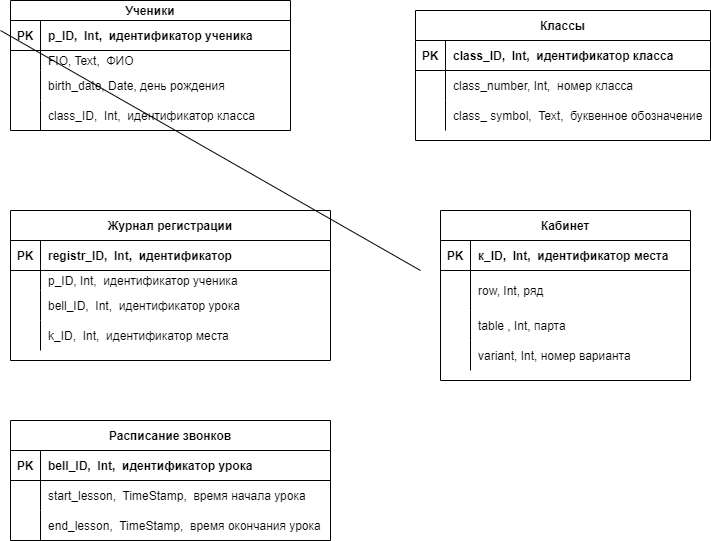

The diagram above was exported from draw.io. Its source (the exported page's mxGraphModel, read from the mxfile embedded in the PNG):
<mxGraphModel dx="752" dy="609" grid="1" gridSize="10" guides="1" tooltips="1" connect="1" arrows="1" fold="1" page="1" pageScale="1" pageWidth="827" pageHeight="1169" math="0" shadow="0">
  <root>
    <mxCell id="0" />
    <mxCell id="1" parent="0" />
    <mxCell id="2" value="Ученики" style="shape=table;startSize=20;container=1;collapsible=1;childLayout=tableLayout;fixedRows=1;rowLines=0;fontStyle=1;align=center;resizeLast=1;" vertex="1" parent="1">
      <mxGeometry x="40" y="40" width="280" height="130" as="geometry" />
    </mxCell>
    <mxCell id="3" value="" style="shape=partialRectangle;collapsible=0;dropTarget=0;pointerEvents=0;fillColor=none;top=0;left=0;bottom=1;right=0;points=[[0,0.5],[1,0.5]];portConstraint=eastwest;" vertex="1" parent="2">
      <mxGeometry y="20" width="280" height="30" as="geometry" />
    </mxCell>
    <mxCell id="4" value="PK" style="shape=partialRectangle;connectable=0;fillColor=none;top=0;left=0;bottom=0;right=0;fontStyle=1;overflow=hidden;" vertex="1" parent="3">
      <mxGeometry width="30" height="30" as="geometry">
        <mxRectangle width="30" height="30" as="alternateBounds" />
      </mxGeometry>
    </mxCell>
    <mxCell id="5" value="p_ID,  Int,  идентификатор ученика" style="shape=partialRectangle;connectable=0;fillColor=none;top=0;left=0;bottom=0;right=0;align=left;spacingLeft=6;fontStyle=1;overflow=hidden;" vertex="1" parent="3">
      <mxGeometry x="30" width="250" height="30" as="geometry">
        <mxRectangle width="250" height="30" as="alternateBounds" />
      </mxGeometry>
    </mxCell>
    <mxCell id="6" value="" style="shape=partialRectangle;collapsible=0;dropTarget=0;pointerEvents=0;fillColor=none;top=0;left=0;bottom=0;right=0;points=[[0,0.5],[1,0.5]];portConstraint=eastwest;" vertex="1" parent="2">
      <mxGeometry y="50" width="280" height="20" as="geometry" />
    </mxCell>
    <mxCell id="7" value="" style="shape=partialRectangle;connectable=0;fillColor=none;top=0;left=0;bottom=0;right=0;editable=1;overflow=hidden;" vertex="1" parent="6">
      <mxGeometry width="30" height="20" as="geometry">
        <mxRectangle width="30" height="20" as="alternateBounds" />
      </mxGeometry>
    </mxCell>
    <mxCell id="8" value="FIO, Text,  ФИО" style="shape=partialRectangle;connectable=0;fillColor=none;top=0;left=0;bottom=0;right=0;align=left;spacingLeft=6;overflow=hidden;" vertex="1" parent="6">
      <mxGeometry x="30" width="250" height="20" as="geometry">
        <mxRectangle width="250" height="20" as="alternateBounds" />
      </mxGeometry>
    </mxCell>
    <mxCell id="9" value="" style="shape=partialRectangle;collapsible=0;dropTarget=0;pointerEvents=0;fillColor=none;top=0;left=0;bottom=0;right=0;points=[[0,0.5],[1,0.5]];portConstraint=eastwest;" vertex="1" parent="2">
      <mxGeometry y="70" width="280" height="30" as="geometry" />
    </mxCell>
    <mxCell id="10" value="" style="shape=partialRectangle;connectable=0;fillColor=none;top=0;left=0;bottom=0;right=0;editable=1;overflow=hidden;" vertex="1" parent="9">
      <mxGeometry width="30" height="30" as="geometry">
        <mxRectangle width="30" height="30" as="alternateBounds" />
      </mxGeometry>
    </mxCell>
    <mxCell id="11" value="birth_date, Date, день рождения " style="shape=partialRectangle;connectable=0;fillColor=none;top=0;left=0;bottom=0;right=0;align=left;spacingLeft=6;overflow=hidden;" vertex="1" parent="9">
      <mxGeometry x="30" width="250" height="30" as="geometry">
        <mxRectangle width="250" height="30" as="alternateBounds" />
      </mxGeometry>
    </mxCell>
    <mxCell id="12" value="" style="shape=partialRectangle;collapsible=0;dropTarget=0;pointerEvents=0;fillColor=none;top=0;left=0;bottom=0;right=0;points=[[0,0.5],[1,0.5]];portConstraint=eastwest;" vertex="1" parent="2">
      <mxGeometry y="100" width="280" height="30" as="geometry" />
    </mxCell>
    <mxCell id="13" value="" style="shape=partialRectangle;connectable=0;fillColor=none;top=0;left=0;bottom=0;right=0;editable=1;overflow=hidden;" vertex="1" parent="12">
      <mxGeometry width="30" height="30" as="geometry">
        <mxRectangle width="30" height="30" as="alternateBounds" />
      </mxGeometry>
    </mxCell>
    <mxCell id="14" value="class_ID,  Int,  идентификатор класса" style="shape=partialRectangle;connectable=0;fillColor=none;top=0;left=0;bottom=0;right=0;align=left;spacingLeft=6;overflow=hidden;" vertex="1" parent="12">
      <mxGeometry x="30" width="250" height="30" as="geometry">
        <mxRectangle width="250" height="30" as="alternateBounds" />
      </mxGeometry>
    </mxCell>
    <mxCell id="18" value="Кабинет" style="shape=table;startSize=30;container=1;collapsible=1;childLayout=tableLayout;fixedRows=1;rowLines=0;fontStyle=1;align=center;resizeLast=1;" vertex="1" parent="1">
      <mxGeometry x="470" y="250" width="250" height="170" as="geometry" />
    </mxCell>
    <mxCell id="19" value="" style="shape=partialRectangle;collapsible=0;dropTarget=0;pointerEvents=0;fillColor=none;top=0;left=0;bottom=1;right=0;points=[[0,0.5],[1,0.5]];portConstraint=eastwest;" vertex="1" parent="18">
      <mxGeometry y="30" width="250" height="30" as="geometry" />
    </mxCell>
    <mxCell id="20" value="PK" style="shape=partialRectangle;connectable=0;fillColor=none;top=0;left=0;bottom=0;right=0;fontStyle=1;overflow=hidden;" vertex="1" parent="19">
      <mxGeometry width="30" height="30" as="geometry">
        <mxRectangle width="30" height="30" as="alternateBounds" />
      </mxGeometry>
    </mxCell>
    <mxCell id="21" value="к_ID,  Int,  идентификатор места" style="shape=partialRectangle;connectable=0;fillColor=none;top=0;left=0;bottom=0;right=0;align=left;spacingLeft=6;fontStyle=1;overflow=hidden;" vertex="1" parent="19">
      <mxGeometry x="30" width="220" height="30" as="geometry">
        <mxRectangle width="220" height="30" as="alternateBounds" />
      </mxGeometry>
    </mxCell>
    <mxCell id="22" value="" style="shape=partialRectangle;collapsible=0;dropTarget=0;pointerEvents=0;fillColor=none;top=0;left=0;bottom=0;right=0;points=[[0,0.5],[1,0.5]];portConstraint=eastwest;" vertex="1" parent="18">
      <mxGeometry y="60" width="250" height="40" as="geometry" />
    </mxCell>
    <mxCell id="23" value="" style="shape=partialRectangle;connectable=0;fillColor=none;top=0;left=0;bottom=0;right=0;editable=1;overflow=hidden;" vertex="1" parent="22">
      <mxGeometry width="30" height="40" as="geometry">
        <mxRectangle width="30" height="40" as="alternateBounds" />
      </mxGeometry>
    </mxCell>
    <mxCell id="24" value="row, Int, ряд" style="shape=partialRectangle;connectable=0;fillColor=none;top=0;left=0;bottom=0;right=0;align=left;spacingLeft=6;overflow=hidden;" vertex="1" parent="22">
      <mxGeometry x="30" width="220" height="40" as="geometry">
        <mxRectangle width="220" height="40" as="alternateBounds" />
      </mxGeometry>
    </mxCell>
    <mxCell id="25" value="" style="shape=partialRectangle;collapsible=0;dropTarget=0;pointerEvents=0;fillColor=none;top=0;left=0;bottom=0;right=0;points=[[0,0.5],[1,0.5]];portConstraint=eastwest;" vertex="1" parent="18">
      <mxGeometry y="100" width="250" height="30" as="geometry" />
    </mxCell>
    <mxCell id="26" value="" style="shape=partialRectangle;connectable=0;fillColor=none;top=0;left=0;bottom=0;right=0;editable=1;overflow=hidden;" vertex="1" parent="25">
      <mxGeometry width="30" height="30" as="geometry">
        <mxRectangle width="30" height="30" as="alternateBounds" />
      </mxGeometry>
    </mxCell>
    <mxCell id="27" value="table , Int, парта" style="shape=partialRectangle;connectable=0;fillColor=none;top=0;left=0;bottom=0;right=0;align=left;spacingLeft=6;overflow=hidden;" vertex="1" parent="25">
      <mxGeometry x="30" width="220" height="30" as="geometry">
        <mxRectangle width="220" height="30" as="alternateBounds" />
      </mxGeometry>
    </mxCell>
    <mxCell id="28" value="" style="shape=partialRectangle;collapsible=0;dropTarget=0;pointerEvents=0;fillColor=none;top=0;left=0;bottom=0;right=0;points=[[0,0.5],[1,0.5]];portConstraint=eastwest;" vertex="1" parent="18">
      <mxGeometry y="130" width="250" height="30" as="geometry" />
    </mxCell>
    <mxCell id="29" value="" style="shape=partialRectangle;connectable=0;fillColor=none;top=0;left=0;bottom=0;right=0;editable=1;overflow=hidden;" vertex="1" parent="28">
      <mxGeometry width="30" height="30" as="geometry">
        <mxRectangle width="30" height="30" as="alternateBounds" />
      </mxGeometry>
    </mxCell>
    <mxCell id="30" value="variant, Int, номер варианта" style="shape=partialRectangle;connectable=0;fillColor=none;top=0;left=0;bottom=0;right=0;align=left;spacingLeft=6;overflow=hidden;" vertex="1" parent="28">
      <mxGeometry x="30" width="220" height="30" as="geometry">
        <mxRectangle width="220" height="30" as="alternateBounds" />
      </mxGeometry>
    </mxCell>
    <mxCell id="31" value="Журнал регистрации" style="shape=table;startSize=30;container=1;collapsible=1;childLayout=tableLayout;fixedRows=1;rowLines=0;fontStyle=1;align=center;resizeLast=1;" vertex="1" parent="1">
      <mxGeometry x="40" y="250" width="320" height="150" as="geometry" />
    </mxCell>
    <mxCell id="32" value="" style="shape=partialRectangle;collapsible=0;dropTarget=0;pointerEvents=0;fillColor=none;top=0;left=0;bottom=1;right=0;points=[[0,0.5],[1,0.5]];portConstraint=eastwest;" vertex="1" parent="31">
      <mxGeometry y="30" width="320" height="30" as="geometry" />
    </mxCell>
    <mxCell id="33" value="PK" style="shape=partialRectangle;connectable=0;fillColor=none;top=0;left=0;bottom=0;right=0;fontStyle=1;overflow=hidden;" vertex="1" parent="32">
      <mxGeometry width="30" height="30" as="geometry">
        <mxRectangle width="30" height="30" as="alternateBounds" />
      </mxGeometry>
    </mxCell>
    <mxCell id="34" value="registr_ID,  Int,  идентификатор  " style="shape=partialRectangle;connectable=0;fillColor=none;top=0;left=0;bottom=0;right=0;align=left;spacingLeft=6;fontStyle=1;overflow=hidden;" vertex="1" parent="32">
      <mxGeometry x="30" width="290" height="30" as="geometry">
        <mxRectangle width="290" height="30" as="alternateBounds" />
      </mxGeometry>
    </mxCell>
    <mxCell id="35" value="" style="shape=partialRectangle;collapsible=0;dropTarget=0;pointerEvents=0;fillColor=none;top=0;left=0;bottom=0;right=0;points=[[0,0.5],[1,0.5]];portConstraint=eastwest;" vertex="1" parent="31">
      <mxGeometry y="60" width="320" height="20" as="geometry" />
    </mxCell>
    <mxCell id="36" value="" style="shape=partialRectangle;connectable=0;fillColor=none;top=0;left=0;bottom=0;right=0;editable=1;overflow=hidden;" vertex="1" parent="35">
      <mxGeometry width="30" height="20" as="geometry">
        <mxRectangle width="30" height="20" as="alternateBounds" />
      </mxGeometry>
    </mxCell>
    <mxCell id="37" value="p_ID, Int,  идентификатор ученика" style="shape=partialRectangle;connectable=0;fillColor=none;top=0;left=0;bottom=0;right=0;align=left;spacingLeft=6;overflow=hidden;" vertex="1" parent="35">
      <mxGeometry x="30" width="290" height="20" as="geometry">
        <mxRectangle width="290" height="20" as="alternateBounds" />
      </mxGeometry>
    </mxCell>
    <mxCell id="38" value="" style="shape=partialRectangle;collapsible=0;dropTarget=0;pointerEvents=0;fillColor=none;top=0;left=0;bottom=0;right=0;points=[[0,0.5],[1,0.5]];portConstraint=eastwest;" vertex="1" parent="31">
      <mxGeometry y="80" width="320" height="30" as="geometry" />
    </mxCell>
    <mxCell id="39" value="" style="shape=partialRectangle;connectable=0;fillColor=none;top=0;left=0;bottom=0;right=0;editable=1;overflow=hidden;" vertex="1" parent="38">
      <mxGeometry width="30" height="30" as="geometry">
        <mxRectangle width="30" height="30" as="alternateBounds" />
      </mxGeometry>
    </mxCell>
    <mxCell id="40" value="bell_ID,  Int,  идентификатор урока" style="shape=partialRectangle;connectable=0;fillColor=none;top=0;left=0;bottom=0;right=0;align=left;spacingLeft=6;overflow=hidden;" vertex="1" parent="38">
      <mxGeometry x="30" width="290" height="30" as="geometry">
        <mxRectangle width="290" height="30" as="alternateBounds" />
      </mxGeometry>
    </mxCell>
    <mxCell id="77" value="" style="shape=partialRectangle;collapsible=0;dropTarget=0;pointerEvents=0;fillColor=none;top=0;left=0;bottom=0;right=0;points=[[0,0.5],[1,0.5]];portConstraint=eastwest;" vertex="1" parent="31">
      <mxGeometry y="110" width="320" height="30" as="geometry" />
    </mxCell>
    <mxCell id="78" value="" style="shape=partialRectangle;connectable=0;fillColor=none;top=0;left=0;bottom=0;right=0;editable=1;overflow=hidden;" vertex="1" parent="77">
      <mxGeometry width="30" height="30" as="geometry">
        <mxRectangle width="30" height="30" as="alternateBounds" />
      </mxGeometry>
    </mxCell>
    <mxCell id="79" value="k_ID,  Int,  идентификатор места" style="shape=partialRectangle;connectable=0;fillColor=none;top=0;left=0;bottom=0;right=0;align=left;spacingLeft=6;overflow=hidden;" vertex="1" parent="77">
      <mxGeometry x="30" width="290" height="30" as="geometry">
        <mxRectangle width="290" height="30" as="alternateBounds" />
      </mxGeometry>
    </mxCell>
    <mxCell id="45" value="Классы" style="shape=table;startSize=30;container=1;collapsible=1;childLayout=tableLayout;fixedRows=1;rowLines=0;fontStyle=1;align=center;resizeLast=1;" vertex="1" parent="1">
      <mxGeometry x="445" y="50" width="295" height="130" as="geometry" />
    </mxCell>
    <mxCell id="46" value="" style="shape=partialRectangle;collapsible=0;dropTarget=0;pointerEvents=0;fillColor=none;top=0;left=0;bottom=1;right=0;points=[[0,0.5],[1,0.5]];portConstraint=eastwest;" vertex="1" parent="45">
      <mxGeometry y="30" width="295" height="30" as="geometry" />
    </mxCell>
    <mxCell id="47" value="PK" style="shape=partialRectangle;connectable=0;fillColor=none;top=0;left=0;bottom=0;right=0;fontStyle=1;overflow=hidden;" vertex="1" parent="46">
      <mxGeometry width="30" height="30" as="geometry">
        <mxRectangle width="30" height="30" as="alternateBounds" />
      </mxGeometry>
    </mxCell>
    <mxCell id="48" value="class_ID,  Int,  идентификатор класса" style="shape=partialRectangle;connectable=0;fillColor=none;top=0;left=0;bottom=0;right=0;align=left;spacingLeft=6;fontStyle=1;overflow=hidden;" vertex="1" parent="46">
      <mxGeometry x="30" width="265" height="30" as="geometry">
        <mxRectangle width="265" height="30" as="alternateBounds" />
      </mxGeometry>
    </mxCell>
    <mxCell id="49" value="" style="shape=partialRectangle;collapsible=0;dropTarget=0;pointerEvents=0;fillColor=none;top=0;left=0;bottom=0;right=0;points=[[0,0.5],[1,0.5]];portConstraint=eastwest;" vertex="1" parent="45">
      <mxGeometry y="60" width="295" height="30" as="geometry" />
    </mxCell>
    <mxCell id="50" value="" style="shape=partialRectangle;connectable=0;fillColor=none;top=0;left=0;bottom=0;right=0;editable=1;overflow=hidden;" vertex="1" parent="49">
      <mxGeometry width="30" height="30" as="geometry">
        <mxRectangle width="30" height="30" as="alternateBounds" />
      </mxGeometry>
    </mxCell>
    <mxCell id="51" value="class_number, Int,  номер класса" style="shape=partialRectangle;connectable=0;fillColor=none;top=0;left=0;bottom=0;right=0;align=left;spacingLeft=6;overflow=hidden;" vertex="1" parent="49">
      <mxGeometry x="30" width="265" height="30" as="geometry">
        <mxRectangle width="265" height="30" as="alternateBounds" />
      </mxGeometry>
    </mxCell>
    <mxCell id="52" value="" style="shape=partialRectangle;collapsible=0;dropTarget=0;pointerEvents=0;fillColor=none;top=0;left=0;bottom=0;right=0;points=[[0,0.5],[1,0.5]];portConstraint=eastwest;" vertex="1" parent="45">
      <mxGeometry y="90" width="295" height="30" as="geometry" />
    </mxCell>
    <mxCell id="53" value="" style="shape=partialRectangle;connectable=0;fillColor=none;top=0;left=0;bottom=0;right=0;editable=1;overflow=hidden;" vertex="1" parent="52">
      <mxGeometry width="30" height="30" as="geometry">
        <mxRectangle width="30" height="30" as="alternateBounds" />
      </mxGeometry>
    </mxCell>
    <mxCell id="54" value="class_ symbol,  Text,  буквенное обозначение" style="shape=partialRectangle;connectable=0;fillColor=none;top=0;left=0;bottom=0;right=0;align=left;spacingLeft=6;overflow=hidden;" vertex="1" parent="52">
      <mxGeometry x="30" width="265" height="30" as="geometry">
        <mxRectangle width="265" height="30" as="alternateBounds" />
      </mxGeometry>
    </mxCell>
    <mxCell id="80" value="Расписание звонков" style="shape=table;startSize=30;container=1;collapsible=1;childLayout=tableLayout;fixedRows=1;rowLines=0;fontStyle=1;align=center;resizeLast=1;" vertex="1" parent="1">
      <mxGeometry x="40" y="460" width="320" height="120" as="geometry" />
    </mxCell>
    <mxCell id="81" value="" style="shape=partialRectangle;collapsible=0;dropTarget=0;pointerEvents=0;fillColor=none;top=0;left=0;bottom=1;right=0;points=[[0,0.5],[1,0.5]];portConstraint=eastwest;" vertex="1" parent="80">
      <mxGeometry y="30" width="320" height="30" as="geometry" />
    </mxCell>
    <mxCell id="82" value="PK" style="shape=partialRectangle;connectable=0;fillColor=none;top=0;left=0;bottom=0;right=0;fontStyle=1;overflow=hidden;" vertex="1" parent="81">
      <mxGeometry width="30" height="30" as="geometry">
        <mxRectangle width="30" height="30" as="alternateBounds" />
      </mxGeometry>
    </mxCell>
    <mxCell id="83" value="bell_ID,  Int,  идентификатор урока" style="shape=partialRectangle;connectable=0;fillColor=none;top=0;left=0;bottom=0;right=0;align=left;spacingLeft=6;fontStyle=1;overflow=hidden;" vertex="1" parent="81">
      <mxGeometry x="30" width="290" height="30" as="geometry">
        <mxRectangle width="290" height="30" as="alternateBounds" />
      </mxGeometry>
    </mxCell>
    <mxCell id="84" value="" style="shape=partialRectangle;collapsible=0;dropTarget=0;pointerEvents=0;fillColor=none;top=0;left=0;bottom=0;right=0;points=[[0,0.5],[1,0.5]];portConstraint=eastwest;" vertex="1" parent="80">
      <mxGeometry y="60" width="320" height="30" as="geometry" />
    </mxCell>
    <mxCell id="85" value="" style="shape=partialRectangle;connectable=0;fillColor=none;top=0;left=0;bottom=0;right=0;editable=1;overflow=hidden;" vertex="1" parent="84">
      <mxGeometry width="30" height="30" as="geometry">
        <mxRectangle width="30" height="30" as="alternateBounds" />
      </mxGeometry>
    </mxCell>
    <mxCell id="86" value="start_lesson,  TimeStamp,  время начала урока" style="shape=partialRectangle;connectable=0;fillColor=none;top=0;left=0;bottom=0;right=0;align=left;spacingLeft=6;overflow=hidden;" vertex="1" parent="84">
      <mxGeometry x="30" width="290" height="30" as="geometry">
        <mxRectangle width="290" height="30" as="alternateBounds" />
      </mxGeometry>
    </mxCell>
    <mxCell id="87" value="" style="shape=partialRectangle;collapsible=0;dropTarget=0;pointerEvents=0;fillColor=none;top=0;left=0;bottom=0;right=0;points=[[0,0.5],[1,0.5]];portConstraint=eastwest;" vertex="1" parent="80">
      <mxGeometry y="90" width="320" height="30" as="geometry" />
    </mxCell>
    <mxCell id="88" value="" style="shape=partialRectangle;connectable=0;fillColor=none;top=0;left=0;bottom=0;right=0;editable=1;overflow=hidden;" vertex="1" parent="87">
      <mxGeometry width="30" height="30" as="geometry">
        <mxRectangle width="30" height="30" as="alternateBounds" />
      </mxGeometry>
    </mxCell>
    <mxCell id="89" value="end_lesson,  TimeStamp,  время окончания урока" style="shape=partialRectangle;connectable=0;fillColor=none;top=0;left=0;bottom=0;right=0;align=left;spacingLeft=6;overflow=hidden;" vertex="1" parent="87">
      <mxGeometry x="30" width="290" height="30" as="geometry">
        <mxRectangle width="290" height="30" as="alternateBounds" />
      </mxGeometry>
    </mxCell>
    <mxCell id="122" value="" style="endArrow=none;html=1;rounded=0;" edge="1" parent="1">
      <mxGeometry relative="1" as="geometry">
        <mxPoint x="30" y="70" as="sourcePoint" />
        <mxPoint x="450" y="310" as="targetPoint" />
      </mxGeometry>
    </mxCell>
  </root>
</mxGraphModel>